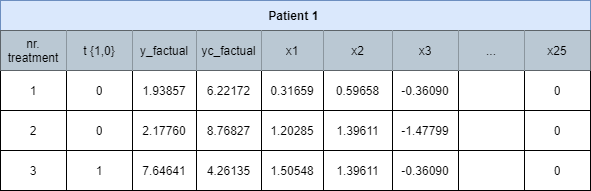

The diagram above was exported from draw.io. Its source (the exported page's mxGraphModel, read from the mxfile embedded in the PNG):
<mxGraphModel dx="1422" dy="828" grid="1" gridSize="10" guides="1" tooltips="1" connect="1" arrows="1" fold="1" page="1" pageScale="1" pageWidth="827" pageHeight="1169" math="0" shadow="0">
  <root>
    <mxCell id="JaNbZuLXY09nshXxFWn--0" />
    <mxCell id="JaNbZuLXY09nshXxFWn--1" parent="JaNbZuLXY09nshXxFWn--0" />
    <mxCell id="diFhhYrPj24iEPGS0BPs-67" value="&lt;b&gt;Patient 1&amp;nbsp;&lt;/b&gt;" style="rounded=0;whiteSpace=wrap;html=1;fillColor=#dae8fc;strokeColor=#6c8ebf;" vertex="1" parent="JaNbZuLXY09nshXxFWn--1">
      <mxGeometry x="130" y="240" width="590" height="30" as="geometry" />
    </mxCell>
    <mxCell id="diFhhYrPj24iEPGS0BPs-68" value="" style="shape=table;html=1;whiteSpace=wrap;startSize=0;container=1;collapsible=0;childLayout=tableLayout;" vertex="1" parent="JaNbZuLXY09nshXxFWn--1">
      <mxGeometry x="130" y="270" width="590" height="160" as="geometry" />
    </mxCell>
    <mxCell id="diFhhYrPj24iEPGS0BPs-69" value="" style="shape=partialRectangle;html=1;whiteSpace=wrap;collapsible=0;dropTarget=0;pointerEvents=0;fillColor=none;top=0;left=0;bottom=0;right=0;points=[[0,0.5],[1,0.5]];portConstraint=eastwest;" vertex="1" parent="diFhhYrPj24iEPGS0BPs-68">
      <mxGeometry width="590" height="40" as="geometry" />
    </mxCell>
    <mxCell id="diFhhYrPj24iEPGS0BPs-121" value="nr. treatment" style="shape=partialRectangle;html=1;whiteSpace=wrap;connectable=0;overflow=hidden;fillColor=#bac8d3;top=0;left=0;bottom=0;right=0;strokeColor=#23445d;" vertex="1" parent="diFhhYrPj24iEPGS0BPs-69">
      <mxGeometry width="66" height="40" as="geometry" />
    </mxCell>
    <mxCell id="diFhhYrPj24iEPGS0BPs-70" value="t {1,0}" style="shape=partialRectangle;html=1;whiteSpace=wrap;connectable=0;overflow=hidden;fillColor=#bac8d3;top=0;left=0;bottom=0;right=0;strokeColor=#23445d;" vertex="1" parent="diFhhYrPj24iEPGS0BPs-69">
      <mxGeometry x="66" width="66" height="40" as="geometry" />
    </mxCell>
    <mxCell id="diFhhYrPj24iEPGS0BPs-71" value="y_factual" style="shape=partialRectangle;html=1;whiteSpace=wrap;connectable=0;overflow=hidden;fillColor=#bac8d3;top=0;left=0;bottom=0;right=0;strokeColor=#23445d;" vertex="1" parent="diFhhYrPj24iEPGS0BPs-69">
      <mxGeometry x="132" width="64" height="40" as="geometry" />
    </mxCell>
    <mxCell id="diFhhYrPj24iEPGS0BPs-72" value="yc_factual" style="shape=partialRectangle;html=1;whiteSpace=wrap;connectable=0;overflow=hidden;fillColor=#bac8d3;top=0;left=0;bottom=0;right=0;strokeColor=#23445d;" vertex="1" parent="diFhhYrPj24iEPGS0BPs-69">
      <mxGeometry x="196" width="65" height="40" as="geometry" />
    </mxCell>
    <mxCell id="diFhhYrPj24iEPGS0BPs-117" value="x1" style="shape=partialRectangle;html=1;whiteSpace=wrap;connectable=0;overflow=hidden;fillColor=#bac8d3;top=0;left=0;bottom=0;right=0;strokeColor=#23445d;" vertex="1" parent="diFhhYrPj24iEPGS0BPs-69">
      <mxGeometry x="261" width="62" height="40" as="geometry" />
    </mxCell>
    <mxCell id="diFhhYrPj24iEPGS0BPs-73" value="x2" style="shape=partialRectangle;html=1;whiteSpace=wrap;connectable=0;overflow=hidden;fillColor=#bac8d3;top=0;left=0;bottom=0;right=0;strokeColor=#23445d;" vertex="1" parent="diFhhYrPj24iEPGS0BPs-69">
      <mxGeometry x="323" width="69" height="40" as="geometry" />
    </mxCell>
    <mxCell id="diFhhYrPj24iEPGS0BPs-74" value="x3" style="shape=partialRectangle;html=1;whiteSpace=wrap;connectable=0;overflow=hidden;fillColor=#bac8d3;top=0;left=0;bottom=0;right=0;strokeColor=#23445d;" vertex="1" parent="diFhhYrPj24iEPGS0BPs-69">
      <mxGeometry x="392" width="66" height="40" as="geometry" />
    </mxCell>
    <mxCell id="diFhhYrPj24iEPGS0BPs-91" value="..." style="shape=partialRectangle;html=1;whiteSpace=wrap;connectable=0;overflow=hidden;fillColor=#bac8d3;top=0;left=0;bottom=0;right=0;strokeColor=#23445d;" vertex="1" parent="diFhhYrPj24iEPGS0BPs-69">
      <mxGeometry x="458" width="66" height="40" as="geometry" />
    </mxCell>
    <mxCell id="diFhhYrPj24iEPGS0BPs-93" value="x25" style="shape=partialRectangle;html=1;whiteSpace=wrap;connectable=0;overflow=hidden;fillColor=#bac8d3;top=0;left=0;bottom=0;right=0;strokeColor=#23445d;" vertex="1" parent="diFhhYrPj24iEPGS0BPs-69">
      <mxGeometry x="524" width="66" height="40" as="geometry" />
    </mxCell>
    <mxCell id="diFhhYrPj24iEPGS0BPs-84" style="shape=partialRectangle;html=1;whiteSpace=wrap;collapsible=0;dropTarget=0;pointerEvents=0;fillColor=none;top=0;left=0;bottom=0;right=0;points=[[0,0.5],[1,0.5]];portConstraint=eastwest;" vertex="1" parent="diFhhYrPj24iEPGS0BPs-68">
      <mxGeometry y="40" width="590" height="40" as="geometry" />
    </mxCell>
    <mxCell id="diFhhYrPj24iEPGS0BPs-122" value="1" style="shape=partialRectangle;html=1;whiteSpace=wrap;connectable=0;overflow=hidden;fillColor=none;top=0;left=0;bottom=0;right=0;" vertex="1" parent="diFhhYrPj24iEPGS0BPs-84">
      <mxGeometry width="66" height="40" as="geometry" />
    </mxCell>
    <mxCell id="diFhhYrPj24iEPGS0BPs-85" value="0" style="shape=partialRectangle;html=1;whiteSpace=wrap;connectable=0;overflow=hidden;fillColor=none;top=0;left=0;bottom=0;right=0;" vertex="1" parent="diFhhYrPj24iEPGS0BPs-84">
      <mxGeometry x="66" width="66" height="40" as="geometry" />
    </mxCell>
    <mxCell id="diFhhYrPj24iEPGS0BPs-86" value="1.93857" style="shape=partialRectangle;html=1;whiteSpace=wrap;connectable=0;overflow=hidden;fillColor=none;top=0;left=0;bottom=0;right=0;" vertex="1" parent="diFhhYrPj24iEPGS0BPs-84">
      <mxGeometry x="132" width="64" height="40" as="geometry" />
    </mxCell>
    <mxCell id="diFhhYrPj24iEPGS0BPs-87" value="&lt;div&gt;6.22172&lt;/div&gt;" style="shape=partialRectangle;html=1;whiteSpace=wrap;connectable=0;overflow=hidden;fillColor=none;top=0;left=0;bottom=0;right=0;" vertex="1" parent="diFhhYrPj24iEPGS0BPs-84">
      <mxGeometry x="196" width="65" height="40" as="geometry" />
    </mxCell>
    <mxCell id="diFhhYrPj24iEPGS0BPs-118" value="0.31659" style="shape=partialRectangle;html=1;whiteSpace=wrap;connectable=0;overflow=hidden;fillColor=none;top=0;left=0;bottom=0;right=0;" vertex="1" parent="diFhhYrPj24iEPGS0BPs-84">
      <mxGeometry x="261" width="62" height="40" as="geometry" />
    </mxCell>
    <mxCell id="diFhhYrPj24iEPGS0BPs-88" value="0.59658" style="shape=partialRectangle;html=1;whiteSpace=wrap;connectable=0;overflow=hidden;fillColor=none;top=0;left=0;bottom=0;right=0;" vertex="1" parent="diFhhYrPj24iEPGS0BPs-84">
      <mxGeometry x="323" width="69" height="40" as="geometry" />
    </mxCell>
    <mxCell id="diFhhYrPj24iEPGS0BPs-89" value="-0.36090" style="shape=partialRectangle;html=1;whiteSpace=wrap;connectable=0;overflow=hidden;fillColor=none;top=0;left=0;bottom=0;right=0;" vertex="1" parent="diFhhYrPj24iEPGS0BPs-84">
      <mxGeometry x="392" width="66" height="40" as="geometry" />
    </mxCell>
    <mxCell id="diFhhYrPj24iEPGS0BPs-92" style="shape=partialRectangle;html=1;whiteSpace=wrap;connectable=0;overflow=hidden;fillColor=none;top=0;left=0;bottom=0;right=0;" vertex="1" parent="diFhhYrPj24iEPGS0BPs-84">
      <mxGeometry x="458" width="66" height="40" as="geometry" />
    </mxCell>
    <mxCell id="diFhhYrPj24iEPGS0BPs-94" value="0" style="shape=partialRectangle;html=1;whiteSpace=wrap;connectable=0;overflow=hidden;fillColor=none;top=0;left=0;bottom=0;right=0;" vertex="1" parent="diFhhYrPj24iEPGS0BPs-84">
      <mxGeometry x="524" width="66" height="40" as="geometry" />
    </mxCell>
    <mxCell id="diFhhYrPj24iEPGS0BPs-95" style="shape=partialRectangle;html=1;whiteSpace=wrap;collapsible=0;dropTarget=0;pointerEvents=0;fillColor=none;top=0;left=0;bottom=0;right=0;points=[[0,0.5],[1,0.5]];portConstraint=eastwest;" vertex="1" parent="diFhhYrPj24iEPGS0BPs-68">
      <mxGeometry y="80" width="590" height="40" as="geometry" />
    </mxCell>
    <mxCell id="diFhhYrPj24iEPGS0BPs-123" value="2" style="shape=partialRectangle;html=1;whiteSpace=wrap;connectable=0;overflow=hidden;fillColor=none;top=0;left=0;bottom=0;right=0;" vertex="1" parent="diFhhYrPj24iEPGS0BPs-95">
      <mxGeometry width="66" height="40" as="geometry" />
    </mxCell>
    <mxCell id="diFhhYrPj24iEPGS0BPs-96" value="0" style="shape=partialRectangle;html=1;whiteSpace=wrap;connectable=0;overflow=hidden;fillColor=none;top=0;left=0;bottom=0;right=0;" vertex="1" parent="diFhhYrPj24iEPGS0BPs-95">
      <mxGeometry x="66" width="66" height="40" as="geometry" />
    </mxCell>
    <mxCell id="diFhhYrPj24iEPGS0BPs-97" value="&lt;span&gt;2.17760&lt;/span&gt;" style="shape=partialRectangle;html=1;whiteSpace=wrap;connectable=0;overflow=hidden;fillColor=none;top=0;left=0;bottom=0;right=0;" vertex="1" parent="diFhhYrPj24iEPGS0BPs-95">
      <mxGeometry x="132" width="64" height="40" as="geometry" />
    </mxCell>
    <mxCell id="diFhhYrPj24iEPGS0BPs-98" value="8.76827" style="shape=partialRectangle;html=1;whiteSpace=wrap;connectable=0;overflow=hidden;fillColor=none;top=0;left=0;bottom=0;right=0;" vertex="1" parent="diFhhYrPj24iEPGS0BPs-95">
      <mxGeometry x="196" width="65" height="40" as="geometry" />
    </mxCell>
    <mxCell id="diFhhYrPj24iEPGS0BPs-119" value="&lt;div&gt;1.20285&lt;/div&gt;" style="shape=partialRectangle;html=1;whiteSpace=wrap;connectable=0;overflow=hidden;fillColor=none;top=0;left=0;bottom=0;right=0;" vertex="1" parent="diFhhYrPj24iEPGS0BPs-95">
      <mxGeometry x="261" width="62" height="40" as="geometry" />
    </mxCell>
    <mxCell id="diFhhYrPj24iEPGS0BPs-99" value="1.39611" style="shape=partialRectangle;html=1;whiteSpace=wrap;connectable=0;overflow=hidden;fillColor=none;top=0;left=0;bottom=0;right=0;" vertex="1" parent="diFhhYrPj24iEPGS0BPs-95">
      <mxGeometry x="323" width="69" height="40" as="geometry" />
    </mxCell>
    <mxCell id="diFhhYrPj24iEPGS0BPs-100" value="-1.47799" style="shape=partialRectangle;html=1;whiteSpace=wrap;connectable=0;overflow=hidden;fillColor=none;top=0;left=0;bottom=0;right=0;" vertex="1" parent="diFhhYrPj24iEPGS0BPs-95">
      <mxGeometry x="392" width="66" height="40" as="geometry" />
    </mxCell>
    <mxCell id="diFhhYrPj24iEPGS0BPs-102" style="shape=partialRectangle;html=1;whiteSpace=wrap;connectable=0;overflow=hidden;fillColor=none;top=0;left=0;bottom=0;right=0;" vertex="1" parent="diFhhYrPj24iEPGS0BPs-95">
      <mxGeometry x="458" width="66" height="40" as="geometry" />
    </mxCell>
    <mxCell id="diFhhYrPj24iEPGS0BPs-103" value="0" style="shape=partialRectangle;html=1;whiteSpace=wrap;connectable=0;overflow=hidden;fillColor=none;top=0;left=0;bottom=0;right=0;" vertex="1" parent="diFhhYrPj24iEPGS0BPs-95">
      <mxGeometry x="524" width="66" height="40" as="geometry" />
    </mxCell>
    <mxCell id="diFhhYrPj24iEPGS0BPs-104" style="shape=partialRectangle;html=1;whiteSpace=wrap;collapsible=0;dropTarget=0;pointerEvents=0;fillColor=none;top=0;left=0;bottom=0;right=0;points=[[0,0.5],[1,0.5]];portConstraint=eastwest;" vertex="1" parent="diFhhYrPj24iEPGS0BPs-68">
      <mxGeometry y="120" width="590" height="40" as="geometry" />
    </mxCell>
    <mxCell id="diFhhYrPj24iEPGS0BPs-124" value="3" style="shape=partialRectangle;html=1;whiteSpace=wrap;connectable=0;overflow=hidden;fillColor=none;top=0;left=0;bottom=0;right=0;" vertex="1" parent="diFhhYrPj24iEPGS0BPs-104">
      <mxGeometry width="66" height="40" as="geometry" />
    </mxCell>
    <mxCell id="diFhhYrPj24iEPGS0BPs-105" value="1" style="shape=partialRectangle;html=1;whiteSpace=wrap;connectable=0;overflow=hidden;fillColor=none;top=0;left=0;bottom=0;right=0;" vertex="1" parent="diFhhYrPj24iEPGS0BPs-104">
      <mxGeometry x="66" width="66" height="40" as="geometry" />
    </mxCell>
    <mxCell id="diFhhYrPj24iEPGS0BPs-106" value="7.64641" style="shape=partialRectangle;html=1;whiteSpace=wrap;connectable=0;overflow=hidden;fillColor=none;top=0;left=0;bottom=0;right=0;" vertex="1" parent="diFhhYrPj24iEPGS0BPs-104">
      <mxGeometry x="132" width="64" height="40" as="geometry" />
    </mxCell>
    <mxCell id="diFhhYrPj24iEPGS0BPs-107" value="4.26135" style="shape=partialRectangle;html=1;whiteSpace=wrap;connectable=0;overflow=hidden;fillColor=none;top=0;left=0;bottom=0;right=0;" vertex="1" parent="diFhhYrPj24iEPGS0BPs-104">
      <mxGeometry x="196" width="65" height="40" as="geometry" />
    </mxCell>
    <mxCell id="diFhhYrPj24iEPGS0BPs-120" value="&lt;div&gt;1.50548&lt;/div&gt;" style="shape=partialRectangle;html=1;whiteSpace=wrap;connectable=0;overflow=hidden;fillColor=none;top=0;left=0;bottom=0;right=0;" vertex="1" parent="diFhhYrPj24iEPGS0BPs-104">
      <mxGeometry x="261" width="62" height="40" as="geometry" />
    </mxCell>
    <mxCell id="diFhhYrPj24iEPGS0BPs-108" value="1.39611" style="shape=partialRectangle;html=1;whiteSpace=wrap;connectable=0;overflow=hidden;fillColor=none;top=0;left=0;bottom=0;right=0;" vertex="1" parent="diFhhYrPj24iEPGS0BPs-104">
      <mxGeometry x="323" width="69" height="40" as="geometry" />
    </mxCell>
    <mxCell id="diFhhYrPj24iEPGS0BPs-109" value="&lt;div&gt;-0.36090&lt;/div&gt;" style="shape=partialRectangle;html=1;whiteSpace=wrap;connectable=0;overflow=hidden;fillColor=none;top=0;left=0;bottom=0;right=0;" vertex="1" parent="diFhhYrPj24iEPGS0BPs-104">
      <mxGeometry x="392" width="66" height="40" as="geometry" />
    </mxCell>
    <mxCell id="diFhhYrPj24iEPGS0BPs-111" style="shape=partialRectangle;html=1;whiteSpace=wrap;connectable=0;overflow=hidden;fillColor=none;top=0;left=0;bottom=0;right=0;" vertex="1" parent="diFhhYrPj24iEPGS0BPs-104">
      <mxGeometry x="458" width="66" height="40" as="geometry" />
    </mxCell>
    <mxCell id="diFhhYrPj24iEPGS0BPs-112" value="0" style="shape=partialRectangle;html=1;whiteSpace=wrap;connectable=0;overflow=hidden;fillColor=none;top=0;left=0;bottom=0;right=0;" vertex="1" parent="diFhhYrPj24iEPGS0BPs-104">
      <mxGeometry x="524" width="66" height="40" as="geometry" />
    </mxCell>
  </root>
</mxGraphModel>